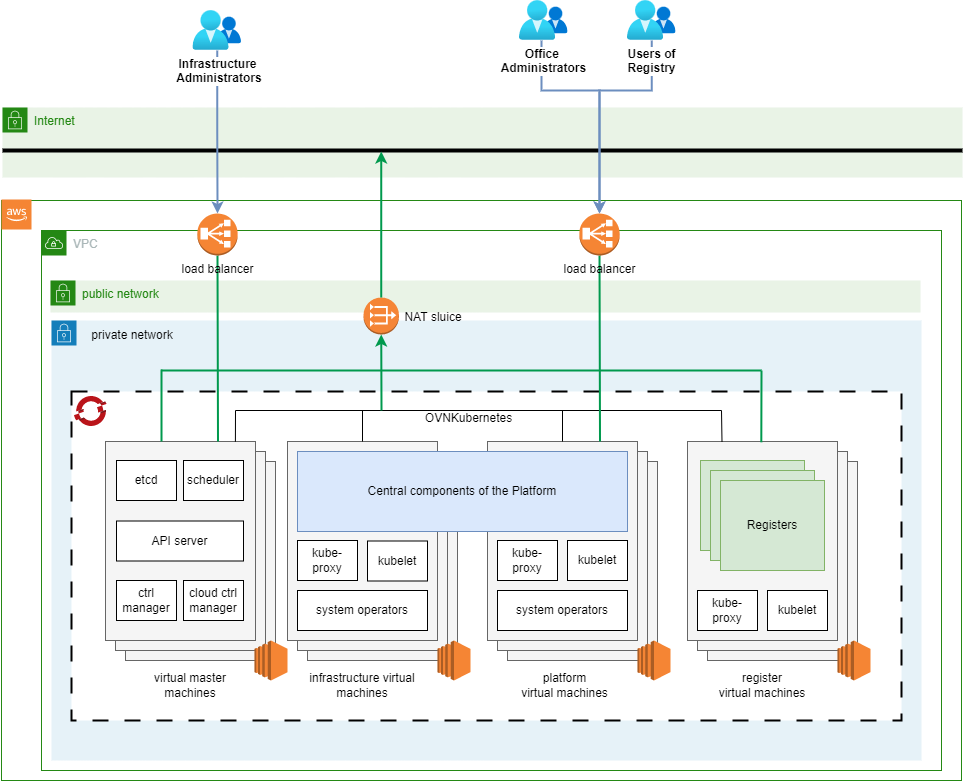

The diagram above was exported from draw.io. Its source (the exported page's mxGraphModel, read from the mxfile embedded in the PNG):
<mxGraphModel dx="1447" dy="1642" grid="1" gridSize="10" guides="1" tooltips="1" connect="1" arrows="1" fold="1" page="1" pageScale="1" pageWidth="850" pageHeight="1100" math="0" shadow="0">
  <root>
    <mxCell id="0" />
    <mxCell id="1" parent="0" />
    <mxCell id="_XasbyNuko1AFcXwTc3G-1" value="Internet" style="points=[[0,0],[0.25,0],[0.5,0],[0.75,0],[1,0],[1,0.25],[1,0.5],[1,0.75],[1,1],[0.75,1],[0.5,1],[0.25,1],[0,1],[0,0.75],[0,0.5],[0,0.25]];outlineConnect=0;gradientColor=none;html=1;whiteSpace=wrap;fontSize=12;fontStyle=0;container=1;pointerEvents=0;collapsible=0;recursiveResize=0;shape=mxgraph.aws4.group;grIcon=mxgraph.aws4.group_security_group;grStroke=0;strokeColor=#248814;fillColor=#E9F3E6;verticalAlign=top;align=left;spacingLeft=30;fontColor=#248814;dashed=0;strokeWidth=1;" parent="1" vertex="1">
      <mxGeometry x="-69" y="-63" width="960" height="70" as="geometry" />
    </mxCell>
    <mxCell id="_XasbyNuko1AFcXwTc3G-2" value="" style="line;strokeWidth=4;html=1;perimeter=backbonePerimeter;points=[];outlineConnect=0;" parent="_XasbyNuko1AFcXwTc3G-1" vertex="1">
      <mxGeometry y="38" width="960" height="10" as="geometry" />
    </mxCell>
    <mxCell id="_XasbyNuko1AFcXwTc3G-3" value="" style="points=[[0,0],[0.25,0],[0.5,0],[0.75,0],[1,0],[1,0.25],[1,0.5],[1,0.75],[1,1],[0.75,1],[0.5,1],[0.25,1],[0,1],[0,0.75],[0,0.5],[0,0.25]];outlineConnect=0;gradientColor=none;html=1;whiteSpace=wrap;fontSize=12;fontStyle=0;container=1;pointerEvents=0;collapsible=0;recursiveResize=0;shape=mxgraph.aws4.group;grIcon=mxgraph.aws4.group_security_group;grStroke=0;strokeColor=#147EBA;fillColor=#E6F2F8;verticalAlign=top;align=left;spacingLeft=30;fontColor=#147EBA;dashed=0;" parent="1" vertex="1">
      <mxGeometry x="-20" y="150" width="870" height="440" as="geometry" />
    </mxCell>
    <mxCell id="_XasbyNuko1AFcXwTc3G-4" value="private network" style="text;html=1;strokeColor=none;fillColor=none;align=center;verticalAlign=middle;whiteSpace=wrap;rounded=0;" parent="_XasbyNuko1AFcXwTc3G-3" vertex="1">
      <mxGeometry x="25.869999999999997" width="110" height="30" as="geometry" />
    </mxCell>
    <mxCell id="_XasbyNuko1AFcXwTc3G-5" value="" style="rounded=0;whiteSpace=wrap;html=1;dashed=1;dashPattern=8 8;strokeWidth=2;" parent="1" vertex="1">
      <mxGeometry y="221" width="830" height="329" as="geometry" />
    </mxCell>
    <mxCell id="_XasbyNuko1AFcXwTc3G-6" value="" style="rounded=0;whiteSpace=wrap;html=1;fillColor=#f5f5f5;fontColor=#333333;strokeColor=#666666;" parent="1" vertex="1">
      <mxGeometry x="54" y="291" width="150" height="199" as="geometry" />
    </mxCell>
    <mxCell id="_XasbyNuko1AFcXwTc3G-7" value="" style="rounded=0;whiteSpace=wrap;html=1;fillColor=#f5f5f5;fontColor=#333333;strokeColor=#666666;" parent="1" vertex="1">
      <mxGeometry x="44" y="281" width="150" height="199" as="geometry" />
    </mxCell>
    <mxCell id="_XasbyNuko1AFcXwTc3G-8" value="" style="rounded=0;whiteSpace=wrap;html=1;fillColor=#f5f5f5;fontColor=#333333;strokeColor=#666666;" parent="1" vertex="1">
      <mxGeometry x="236" y="291" width="150" height="199" as="geometry" />
    </mxCell>
    <mxCell id="_XasbyNuko1AFcXwTc3G-9" value="" style="rounded=0;whiteSpace=wrap;html=1;fillColor=#f5f5f5;fontColor=#333333;strokeColor=#666666;" parent="1" vertex="1">
      <mxGeometry x="226" y="281" width="150" height="199" as="geometry" />
    </mxCell>
    <mxCell id="_XasbyNuko1AFcXwTc3G-10" value="" style="rounded=0;whiteSpace=wrap;html=1;fillColor=#f5f5f5;fontColor=#333333;strokeColor=#666666;" parent="1" vertex="1">
      <mxGeometry x="436" y="291" width="150" height="199" as="geometry" />
    </mxCell>
    <mxCell id="_XasbyNuko1AFcXwTc3G-11" value="" style="rounded=0;whiteSpace=wrap;html=1;fillColor=#f5f5f5;fontColor=#333333;strokeColor=#666666;" parent="1" vertex="1">
      <mxGeometry x="426" y="281" width="150" height="199" as="geometry" />
    </mxCell>
    <mxCell id="_XasbyNuko1AFcXwTc3G-12" value="" style="rounded=0;whiteSpace=wrap;html=1;fillColor=#f5f5f5;fontColor=#333333;strokeColor=#666666;" parent="1" vertex="1">
      <mxGeometry x="636" y="291" width="150" height="199" as="geometry" />
    </mxCell>
    <mxCell id="_XasbyNuko1AFcXwTc3G-13" value="" style="rounded=0;whiteSpace=wrap;html=1;fillColor=#f5f5f5;fontColor=#333333;strokeColor=#666666;" parent="1" vertex="1">
      <mxGeometry x="626" y="281" width="150" height="199" as="geometry" />
    </mxCell>
    <mxCell id="_XasbyNuko1AFcXwTc3G-14" value="" style="endArrow=none;html=1;rounded=0;strokeWidth=2;strokeColor=#00994D;" parent="1" edge="1">
      <mxGeometry width="50" height="50" relative="1" as="geometry">
        <mxPoint x="90" y="200" as="sourcePoint" />
        <mxPoint x="690" y="200" as="targetPoint" />
      </mxGeometry>
    </mxCell>
    <mxCell id="_XasbyNuko1AFcXwTc3G-15" value="" style="rounded=0;whiteSpace=wrap;html=1;fillColor=#f5f5f5;fontColor=#333333;strokeColor=#666666;" parent="1" vertex="1">
      <mxGeometry x="34" y="271" width="150" height="199" as="geometry" />
    </mxCell>
    <mxCell id="_XasbyNuko1AFcXwTc3G-16" value="" style="rounded=0;whiteSpace=wrap;html=1;fillColor=#f5f5f5;fontColor=#333333;strokeColor=#666666;" parent="1" vertex="1">
      <mxGeometry x="216" y="271" width="150" height="199" as="geometry" />
    </mxCell>
    <mxCell id="_XasbyNuko1AFcXwTc3G-17" value="" style="rounded=0;whiteSpace=wrap;html=1;fillColor=#f5f5f5;fontColor=#333333;strokeColor=#666666;" parent="1" vertex="1">
      <mxGeometry x="416" y="271" width="150" height="199" as="geometry" />
    </mxCell>
    <mxCell id="_XasbyNuko1AFcXwTc3G-18" value="" style="rounded=0;whiteSpace=wrap;html=1;fillColor=#f5f5f5;fontColor=#333333;strokeColor=#666666;" parent="1" vertex="1">
      <mxGeometry x="616" y="271" width="150" height="199" as="geometry" />
    </mxCell>
    <mxCell id="_XasbyNuko1AFcXwTc3G-19" value="" style="endArrow=none;html=1;rounded=0;exitX=0.866;exitY=0.001;exitDx=0;exitDy=0;exitPerimeter=0;entryX=0.23;entryY=0.002;entryDx=0;entryDy=0;entryPerimeter=0;" parent="1" source="_XasbyNuko1AFcXwTc3G-15" target="_XasbyNuko1AFcXwTc3G-18" edge="1">
      <mxGeometry width="50" height="50" relative="1" as="geometry">
        <mxPoint x="66" y="260" as="sourcePoint" />
        <mxPoint x="650" y="270" as="targetPoint" />
        <Array as="points">
          <mxPoint x="164" y="240" />
          <mxPoint x="650" y="240" />
        </Array>
      </mxGeometry>
    </mxCell>
    <mxCell id="_XasbyNuko1AFcXwTc3G-20" value="" style="endArrow=none;html=1;rounded=0;entryX=0.5;entryY=0;entryDx=0;entryDy=0;" parent="1" target="_XasbyNuko1AFcXwTc3G-16" edge="1">
      <mxGeometry width="50" height="50" relative="1" as="geometry">
        <mxPoint x="291" y="240" as="sourcePoint" />
        <mxPoint x="16" y="270" as="targetPoint" />
      </mxGeometry>
    </mxCell>
    <mxCell id="_XasbyNuko1AFcXwTc3G-21" value="" style="endArrow=none;html=1;rounded=0;exitX=0.5;exitY=0;exitDx=0;exitDy=0;" parent="1" source="_XasbyNuko1AFcXwTc3G-17" edge="1">
      <mxGeometry width="50" height="50" relative="1" as="geometry">
        <mxPoint x="536" y="490" as="sourcePoint" />
        <mxPoint x="491" y="240" as="targetPoint" />
      </mxGeometry>
    </mxCell>
    <mxCell id="_XasbyNuko1AFcXwTc3G-22" value="" style="outlineConnect=0;dashed=0;verticalLabelPosition=bottom;verticalAlign=top;align=center;html=1;shape=mxgraph.aws3.ec2;fillColor=#F58534;gradientColor=none;" parent="1" vertex="1">
      <mxGeometry x="366" y="470" width="32.9" height="40" as="geometry" />
    </mxCell>
    <mxCell id="_XasbyNuko1AFcXwTc3G-23" value="" style="outlineConnect=0;dashed=0;verticalLabelPosition=bottom;verticalAlign=top;align=center;html=1;shape=mxgraph.aws3.ec2;fillColor=#F58534;gradientColor=none;" parent="1" vertex="1">
      <mxGeometry x="566" y="470" width="32.9" height="40" as="geometry" />
    </mxCell>
    <mxCell id="_XasbyNuko1AFcXwTc3G-24" value="" style="outlineConnect=0;dashed=0;verticalLabelPosition=bottom;verticalAlign=top;align=center;html=1;shape=mxgraph.aws3.ec2;fillColor=#F58534;gradientColor=none;" parent="1" vertex="1">
      <mxGeometry x="766" y="470" width="32.9" height="40" as="geometry" />
    </mxCell>
    <mxCell id="_XasbyNuko1AFcXwTc3G-25" value="virtual master machines" style="text;html=1;strokeColor=none;fillColor=none;align=center;verticalAlign=middle;whiteSpace=wrap;rounded=0;" parent="1" vertex="1">
      <mxGeometry x="69" y="500" width="100" height="30" as="geometry" />
    </mxCell>
    <mxCell id="_XasbyNuko1AFcXwTc3G-26" value="&lt;div&gt;platform&lt;/div&gt;&lt;div&gt;virtual machines&lt;/div&gt;" style="text;html=1;strokeColor=none;fillColor=none;align=center;verticalAlign=middle;whiteSpace=wrap;rounded=0;" parent="1" vertex="1">
      <mxGeometry x="431" y="500" width="125" height="30" as="geometry" />
    </mxCell>
    <mxCell id="_XasbyNuko1AFcXwTc3G-27" value="Реєстри" style="rounded=0;whiteSpace=wrap;html=1;strokeColor=#82b366;fillColor=#d5e8d4;" parent="1" vertex="1">
      <mxGeometry x="629" y="290" width="104" height="90" as="geometry" />
    </mxCell>
    <mxCell id="_XasbyNuko1AFcXwTc3G-28" value="Central components of the Platform" style="rounded=0;whiteSpace=wrap;html=1;strokeColor=#6c8ebf;fillColor=#dae8fc;" parent="1" vertex="1">
      <mxGeometry x="226" y="281" width="330" height="80" as="geometry" />
    </mxCell>
    <mxCell id="_XasbyNuko1AFcXwTc3G-29" value="kube-proxy" style="rounded=0;whiteSpace=wrap;html=1;" parent="1" vertex="1">
      <mxGeometry x="626" y="420" width="60" height="40" as="geometry" />
    </mxCell>
    <mxCell id="_XasbyNuko1AFcXwTc3G-30" value="kubelet" style="rounded=0;whiteSpace=wrap;html=1;" parent="1" vertex="1">
      <mxGeometry x="696" y="420" width="60" height="40" as="geometry" />
    </mxCell>
    <mxCell id="_XasbyNuko1AFcXwTc3G-31" value="API server" style="rounded=0;whiteSpace=wrap;html=1;" parent="1" vertex="1">
      <mxGeometry x="45" y="350.5" width="127" height="40" as="geometry" />
    </mxCell>
    <mxCell id="_XasbyNuko1AFcXwTc3G-32" value="etcd" style="rounded=0;whiteSpace=wrap;html=1;" parent="1" vertex="1">
      <mxGeometry x="45" y="290" width="60" height="40" as="geometry" />
    </mxCell>
    <mxCell id="_XasbyNuko1AFcXwTc3G-33" value="ctrl manager" style="rounded=0;whiteSpace=wrap;html=1;" parent="1" vertex="1">
      <mxGeometry x="45" y="410" width="60" height="40" as="geometry" />
    </mxCell>
    <mxCell id="_XasbyNuko1AFcXwTc3G-34" value="scheduler" style="rounded=0;whiteSpace=wrap;html=1;" parent="1" vertex="1">
      <mxGeometry x="112" y="290" width="60" height="40" as="geometry" />
    </mxCell>
    <mxCell id="_XasbyNuko1AFcXwTc3G-35" value="kube-proxy" style="rounded=0;whiteSpace=wrap;html=1;" parent="1" vertex="1">
      <mxGeometry x="426" y="370" width="60" height="40" as="geometry" />
    </mxCell>
    <mxCell id="_XasbyNuko1AFcXwTc3G-36" value="kubelet" style="rounded=0;whiteSpace=wrap;html=1;" parent="1" vertex="1">
      <mxGeometry x="496" y="370" width="60" height="40" as="geometry" />
    </mxCell>
    <mxCell id="_XasbyNuko1AFcXwTc3G-37" value="kube-proxy" style="rounded=0;whiteSpace=wrap;html=1;strokeColor=default;" parent="1" vertex="1">
      <mxGeometry x="226" y="370" width="60" height="40" as="geometry" />
    </mxCell>
    <mxCell id="_XasbyNuko1AFcXwTc3G-38" value="kubelet" style="rounded=0;whiteSpace=wrap;html=1;" parent="1" vertex="1">
      <mxGeometry x="296" y="370.5" width="60" height="40" as="geometry" />
    </mxCell>
    <mxCell id="_XasbyNuko1AFcXwTc3G-39" value="" style="outlineConnect=0;dashed=0;verticalLabelPosition=bottom;verticalAlign=top;align=center;html=1;shape=mxgraph.aws3.ec2;fillColor=#F58534;gradientColor=none;" parent="1" vertex="1">
      <mxGeometry x="183.1" y="470" width="32.9" height="40" as="geometry" />
    </mxCell>
    <mxCell id="_XasbyNuko1AFcXwTc3G-40" value="system operators" style="rounded=0;whiteSpace=wrap;html=1;" parent="1" vertex="1">
      <mxGeometry x="226" y="420" width="130" height="40" as="geometry" />
    </mxCell>
    <mxCell id="_XasbyNuko1AFcXwTc3G-41" value="system operators" style="rounded=0;whiteSpace=wrap;html=1;" parent="1" vertex="1">
      <mxGeometry x="426" y="420" width="130" height="40" as="geometry" />
    </mxCell>
    <mxCell id="_XasbyNuko1AFcXwTc3G-42" value="" style="image;sketch=0;aspect=fixed;html=1;points=[];align=center;fontSize=12;image=img/lib/mscae/OpenShift.svg;" parent="1" vertex="1">
      <mxGeometry x="3" y="226" width="32.61" height="30" as="geometry" />
    </mxCell>
    <mxCell id="_XasbyNuko1AFcXwTc3G-43" value="OVNKubernetes" style="text;html=1;strokeColor=none;fillColor=none;align=center;verticalAlign=middle;whiteSpace=wrap;rounded=0;" parent="1" vertex="1">
      <mxGeometry x="347" y="233" width="101" height="30" as="geometry" />
    </mxCell>
    <mxCell id="_XasbyNuko1AFcXwTc3G-44" value="" style="endArrow=none;html=1;rounded=0;strokeWidth=2;exitX=0.492;exitY=0.004;exitDx=0;exitDy=0;exitPerimeter=0;strokeColor=#00994D;" parent="1" source="_XasbyNuko1AFcXwTc3G-18" edge="1">
      <mxGeometry width="50" height="50" relative="1" as="geometry">
        <mxPoint x="690" y="270" as="sourcePoint" />
        <mxPoint x="690" y="200" as="targetPoint" />
      </mxGeometry>
    </mxCell>
    <mxCell id="_XasbyNuko1AFcXwTc3G-45" value="" style="endArrow=none;html=1;rounded=0;strokeWidth=2;exitX=0.492;exitY=0.004;exitDx=0;exitDy=0;exitPerimeter=0;strokeColor=#00994D;" parent="1" edge="1">
      <mxGeometry width="50" height="50" relative="1" as="geometry">
        <mxPoint x="90" y="271" as="sourcePoint" />
        <mxPoint x="90" y="199" as="targetPoint" />
      </mxGeometry>
    </mxCell>
    <mxCell id="_XasbyNuko1AFcXwTc3G-46" value="cloud ctrl manager" style="rounded=0;whiteSpace=wrap;html=1;" parent="1" vertex="1">
      <mxGeometry x="112" y="410" width="60" height="40" as="geometry" />
    </mxCell>
    <mxCell id="_XasbyNuko1AFcXwTc3G-47" value="" style="points=[[0,0],[0.25,0],[0.5,0],[0.75,0],[1,0],[1,0.25],[1,0.5],[1,0.75],[1,1],[0.75,1],[0.5,1],[0.25,1],[0,1],[0,0.75],[0,0.5],[0,0.25]];outlineConnect=0;gradientColor=none;html=1;whiteSpace=wrap;fontSize=12;fontStyle=0;container=1;pointerEvents=0;collapsible=0;recursiveResize=0;shape=mxgraph.aws4.group;grIcon=mxgraph.aws4.group_vpc;strokeColor=#248814;fillColor=none;verticalAlign=top;align=left;spacingLeft=30;fontColor=#AAB7B8;dashed=0;" parent="1" vertex="1">
      <mxGeometry x="-70" y="30" width="960" height="580" as="geometry" />
    </mxCell>
    <mxCell id="_XasbyNuko1AFcXwTc3G-48" value="" style="outlineConnect=0;dashed=0;verticalLabelPosition=bottom;verticalAlign=top;align=center;html=1;shape=mxgraph.aws3.cloud_2;fillColor=#F58534;gradientColor=none;" parent="_XasbyNuko1AFcXwTc3G-47" vertex="1">
      <mxGeometry y="-1" width="30" height="30" as="geometry" />
    </mxCell>
    <mxCell id="_XasbyNuko1AFcXwTc3G-49" value="VPC" style="points=[[0,0],[0.25,0],[0.5,0],[0.75,0],[1,0],[1,0.25],[1,0.5],[1,0.75],[1,1],[0.75,1],[0.5,1],[0.25,1],[0,1],[0,0.75],[0,0.5],[0,0.25]];outlineConnect=0;gradientColor=none;html=1;whiteSpace=wrap;fontSize=12;fontStyle=0;container=1;pointerEvents=0;collapsible=0;recursiveResize=0;shape=mxgraph.aws4.group;grIcon=mxgraph.aws4.group_vpc;strokeColor=#248814;fillColor=none;verticalAlign=top;align=left;spacingLeft=30;fontColor=#AAB7B8;dashed=0;" parent="1" vertex="1">
      <mxGeometry x="-30" y="60" width="900" height="540" as="geometry" />
    </mxCell>
    <mxCell id="_XasbyNuko1AFcXwTc3G-50" value="public network" style="points=[[0,0],[0.25,0],[0.5,0],[0.75,0],[1,0],[1,0.25],[1,0.5],[1,0.75],[1,1],[0.75,1],[0.5,1],[0.25,1],[0,1],[0,0.75],[0,0.5],[0,0.25]];outlineConnect=0;gradientColor=none;html=1;whiteSpace=wrap;fontSize=12;fontStyle=0;container=1;pointerEvents=0;collapsible=0;recursiveResize=0;shape=mxgraph.aws4.group;grIcon=mxgraph.aws4.group_security_group;grStroke=0;strokeColor=#248814;fillColor=#E9F3E6;verticalAlign=top;align=left;spacingLeft=30;fontColor=#248814;dashed=0;" parent="_XasbyNuko1AFcXwTc3G-49" vertex="1">
      <mxGeometry x="9" y="50" width="870" height="32" as="geometry" />
    </mxCell>
    <mxCell id="_XasbyNuko1AFcXwTc3G-51" value="" style="outlineConnect=0;dashed=0;verticalLabelPosition=bottom;verticalAlign=top;align=center;html=1;shape=mxgraph.aws3.vpc_nat_gateway;fillColor=#F58536;gradientColor=none;" parent="_XasbyNuko1AFcXwTc3G-49" vertex="1">
      <mxGeometry x="322" y="67" width="35.46" height="37" as="geometry" />
    </mxCell>
    <mxCell id="_XasbyNuko1AFcXwTc3G-52" value="NAT sluice" style="text;html=1;strokeColor=none;fillColor=none;align=center;verticalAlign=middle;whiteSpace=wrap;rounded=0;" parent="_XasbyNuko1AFcXwTc3G-49" vertex="1">
      <mxGeometry x="357.46000000000004" y="72" width="70" height="30" as="geometry" />
    </mxCell>
    <mxCell id="_XasbyNuko1AFcXwTc3G-53" value="" style="endArrow=classic;html=1;rounded=0;entryX=0.5;entryY=1;entryDx=0;entryDy=0;entryPerimeter=0;strokeWidth=2;strokeColor=#00994D;" parent="_XasbyNuko1AFcXwTc3G-49" target="_XasbyNuko1AFcXwTc3G-51" edge="1">
      <mxGeometry width="50" height="50" relative="1" as="geometry">
        <mxPoint x="340" y="180" as="sourcePoint" />
        <mxPoint x="290" y="130" as="targetPoint" />
      </mxGeometry>
    </mxCell>
    <mxCell id="_XasbyNuko1AFcXwTc3G-54" value="&lt;div&gt;register&lt;/div&gt;&lt;div&gt;virtual machines&lt;/div&gt;" style="text;html=1;strokeColor=none;fillColor=none;align=center;verticalAlign=middle;whiteSpace=wrap;rounded=0;" parent="_XasbyNuko1AFcXwTc3G-49" vertex="1">
      <mxGeometry x="651" y="440" width="140" height="30" as="geometry" />
    </mxCell>
    <mxCell id="_XasbyNuko1AFcXwTc3G-55" value="infrastructure virtual machines" style="text;html=1;strokeColor=none;fillColor=none;align=center;verticalAlign=middle;whiteSpace=wrap;rounded=0;" parent="_XasbyNuko1AFcXwTc3G-49" vertex="1">
      <mxGeometry x="246" y="440" width="150" height="30" as="geometry" />
    </mxCell>
    <mxCell id="_XasbyNuko1AFcXwTc3G-56" value="" style="endArrow=none;html=1;rounded=0;exitX=0.75;exitY=0;exitDx=0;exitDy=0;entryX=0.5;entryY=1;entryDx=0;entryDy=0;entryPerimeter=0;strokeWidth=2;strokeColor=#00994D;" parent="1" source="_XasbyNuko1AFcXwTc3G-15" target="_XasbyNuko1AFcXwTc3G-60" edge="1">
      <mxGeometry width="50" height="50" relative="1" as="geometry">
        <mxPoint x="150" y="20" as="sourcePoint" />
        <mxPoint x="130" y="160" as="targetPoint" />
      </mxGeometry>
    </mxCell>
    <mxCell id="_XasbyNuko1AFcXwTc3G-57" value="" style="endArrow=none;html=1;rounded=0;entryX=0.5;entryY=1;entryDx=0;entryDy=0;entryPerimeter=0;exitX=0.75;exitY=0;exitDx=0;exitDy=0;strokeWidth=2;strokeColor=#00994D;" parent="1" source="_XasbyNuko1AFcXwTc3G-17" target="_XasbyNuko1AFcXwTc3G-59" edge="1">
      <mxGeometry width="50" height="50" relative="1" as="geometry">
        <mxPoint x="370" y="170" as="sourcePoint" />
        <mxPoint x="420" y="120" as="targetPoint" />
      </mxGeometry>
    </mxCell>
    <mxCell id="_XasbyNuko1AFcXwTc3G-58" value="" style="endArrow=classic;html=1;rounded=0;strokeWidth=2;strokeColor=#00994D;exitX=0.5;exitY=0;exitDx=0;exitDy=0;exitPerimeter=0;" parent="1" source="_XasbyNuko1AFcXwTc3G-51" target="_XasbyNuko1AFcXwTc3G-2" edge="1">
      <mxGeometry width="50" height="50" relative="1" as="geometry">
        <mxPoint x="320" y="210" as="sourcePoint" />
        <mxPoint x="320" y="172" as="targetPoint" />
      </mxGeometry>
    </mxCell>
    <mxCell id="_XasbyNuko1AFcXwTc3G-59" value="load balancer" style="outlineConnect=0;dashed=0;verticalLabelPosition=bottom;verticalAlign=top;align=center;html=1;shape=mxgraph.aws3.classic_load_balancer;fillColor=#F58534;gradientColor=none;" parent="1" vertex="1">
      <mxGeometry x="507.88" y="43" width="40.25" height="42" as="geometry" />
    </mxCell>
    <mxCell id="_XasbyNuko1AFcXwTc3G-60" value="load balancer" style="outlineConnect=0;dashed=0;verticalLabelPosition=bottom;verticalAlign=top;align=center;html=1;shape=mxgraph.aws3.classic_load_balancer;fillColor=#F58534;gradientColor=none;" parent="1" vertex="1">
      <mxGeometry x="125.86999999999999" y="43" width="40.25" height="42" as="geometry" />
    </mxCell>
    <mxCell id="_XasbyNuko1AFcXwTc3G-61" style="edgeStyle=orthogonalEdgeStyle;rounded=0;orthogonalLoop=1;jettySize=auto;html=1;entryX=0.5;entryY=0;entryDx=0;entryDy=0;entryPerimeter=0;fillColor=#dae8fc;strokeColor=#6c8ebf;strokeWidth=2;" parent="1" source="_XasbyNuko1AFcXwTc3G-62" target="_XasbyNuko1AFcXwTc3G-60" edge="1">
      <mxGeometry relative="1" as="geometry" />
    </mxCell>
    <mxCell id="_XasbyNuko1AFcXwTc3G-62" value="Infrastructure&lt;br&gt;&amp;nbsp;Administrators" style="aspect=fixed;html=1;points=[];align=center;image;fontSize=12;image=img/lib/azure2/identity/Groups.svg;fontStyle=1" parent="1" vertex="1">
      <mxGeometry x="121.43" y="-160" width="48.57" height="40" as="geometry" />
    </mxCell>
    <mxCell id="_XasbyNuko1AFcXwTc3G-63" style="edgeStyle=orthogonalEdgeStyle;rounded=0;orthogonalLoop=1;jettySize=auto;html=1;entryX=0.5;entryY=0;entryDx=0;entryDy=0;entryPerimeter=0;strokeWidth=2;fillColor=#dae8fc;strokeColor=#6c8ebf;" parent="1" source="_XasbyNuko1AFcXwTc3G-64" target="_XasbyNuko1AFcXwTc3G-59" edge="1">
      <mxGeometry relative="1" as="geometry">
        <Array as="points">
          <mxPoint x="470" y="-80" />
          <mxPoint x="528" y="-80" />
        </Array>
      </mxGeometry>
    </mxCell>
    <mxCell id="_XasbyNuko1AFcXwTc3G-64" value="Office&amp;nbsp;&lt;br&gt;Administrators" style="aspect=fixed;html=1;points=[];align=center;image;fontSize=12;image=img/lib/azure2/identity/Groups.svg;fontStyle=1" parent="1" vertex="1">
      <mxGeometry x="448" y="-170" width="48.57" height="40" as="geometry" />
    </mxCell>
    <mxCell id="_XasbyNuko1AFcXwTc3G-65" style="edgeStyle=orthogonalEdgeStyle;rounded=0;orthogonalLoop=1;jettySize=auto;html=1;entryX=0.5;entryY=0;entryDx=0;entryDy=0;entryPerimeter=0;fillColor=#dae8fc;strokeColor=#6c8ebf;strokeWidth=2;" parent="1" source="_XasbyNuko1AFcXwTc3G-66" target="_XasbyNuko1AFcXwTc3G-59" edge="1">
      <mxGeometry relative="1" as="geometry">
        <Array as="points">
          <mxPoint x="580" y="-80" />
          <mxPoint x="528" y="-80" />
        </Array>
      </mxGeometry>
    </mxCell>
    <mxCell id="_XasbyNuko1AFcXwTc3G-66" value="Users of&lt;br&gt;Registry" style="aspect=fixed;html=1;points=[];align=center;image;fontSize=12;image=img/lib/azure2/identity/Groups.svg;fontStyle=1" parent="1" vertex="1">
      <mxGeometry x="556" y="-170" width="48.57" height="40" as="geometry" />
    </mxCell>
    <mxCell id="_XasbyNuko1AFcXwTc3G-67" value="Реєстри" style="rounded=0;whiteSpace=wrap;html=1;strokeColor=#82b366;fillColor=#d5e8d4;" parent="1" vertex="1">
      <mxGeometry x="639" y="300" width="104" height="90" as="geometry" />
    </mxCell>
    <mxCell id="_XasbyNuko1AFcXwTc3G-68" value="Registers" style="rounded=0;whiteSpace=wrap;html=1;strokeColor=#82b366;fillColor=#d5e8d4;" parent="1" vertex="1">
      <mxGeometry x="649" y="310" width="104" height="90" as="geometry" />
    </mxCell>
  </root>
</mxGraphModel>